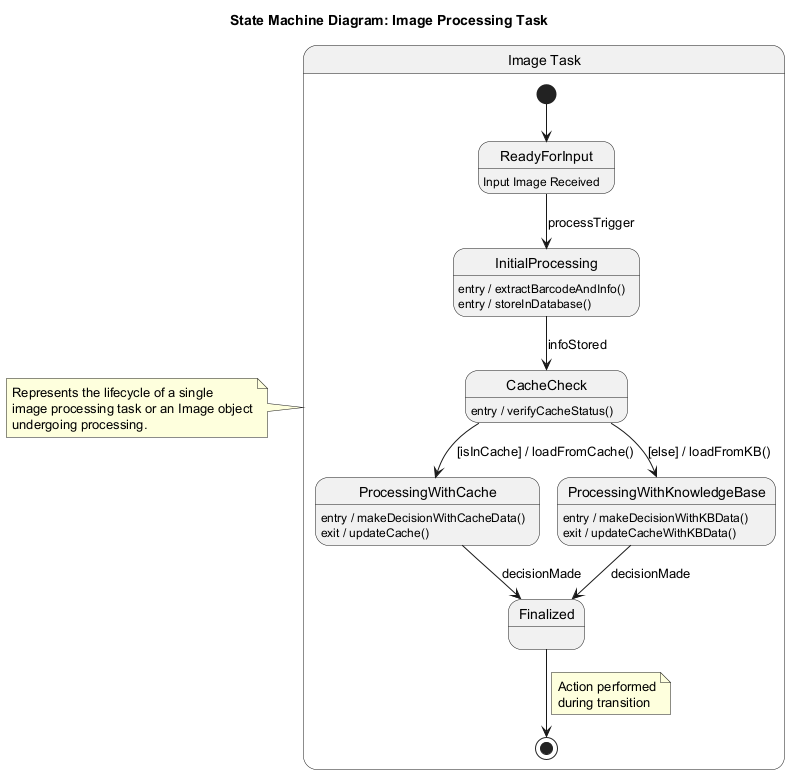

The diagram above was rendered by PlantUML. Its source (embedded in the PNG):
@startuml
title State Machine Diagram: Image Processing Task

state "Image Task" as Task {
  [*] --> ReadyForInput
  ReadyForInput: Input Image Received
  ReadyForInput --> InitialProcessing : processTrigger

  InitialProcessing: entry / extractBarcodeAndInfo()
  InitialProcessing: entry / storeInDatabase()
  InitialProcessing --> CacheCheck : infoStored

  CacheCheck: entry / verifyCacheStatus()
  CacheCheck --> ProcessingWithCache : [isInCache] / loadFromCache()
  CacheCheck --> ProcessingWithKnowledgeBase : [else] / loadFromKB()

  ProcessingWithCache: entry / makeDecisionWithCacheData()
  ProcessingWithCache: exit / updateCache()
  ProcessingWithCache --> Finalized : decisionMade

  ProcessingWithKnowledgeBase: entry / makeDecisionWithKBData()
  ProcessingWithKnowledgeBase: exit / updateCacheWithKBData()
  ProcessingWithKnowledgeBase --> Finalized : decisionMade

  Finalized --> [*]
}
note left of Task
  Represents the lifecycle of a single
  image processing task or an Image object
  undergoing processing.
end note
note on link
  Event or condition
  triggering transition
end note
note on link
  Action performed
  during transition
end note

@enduml